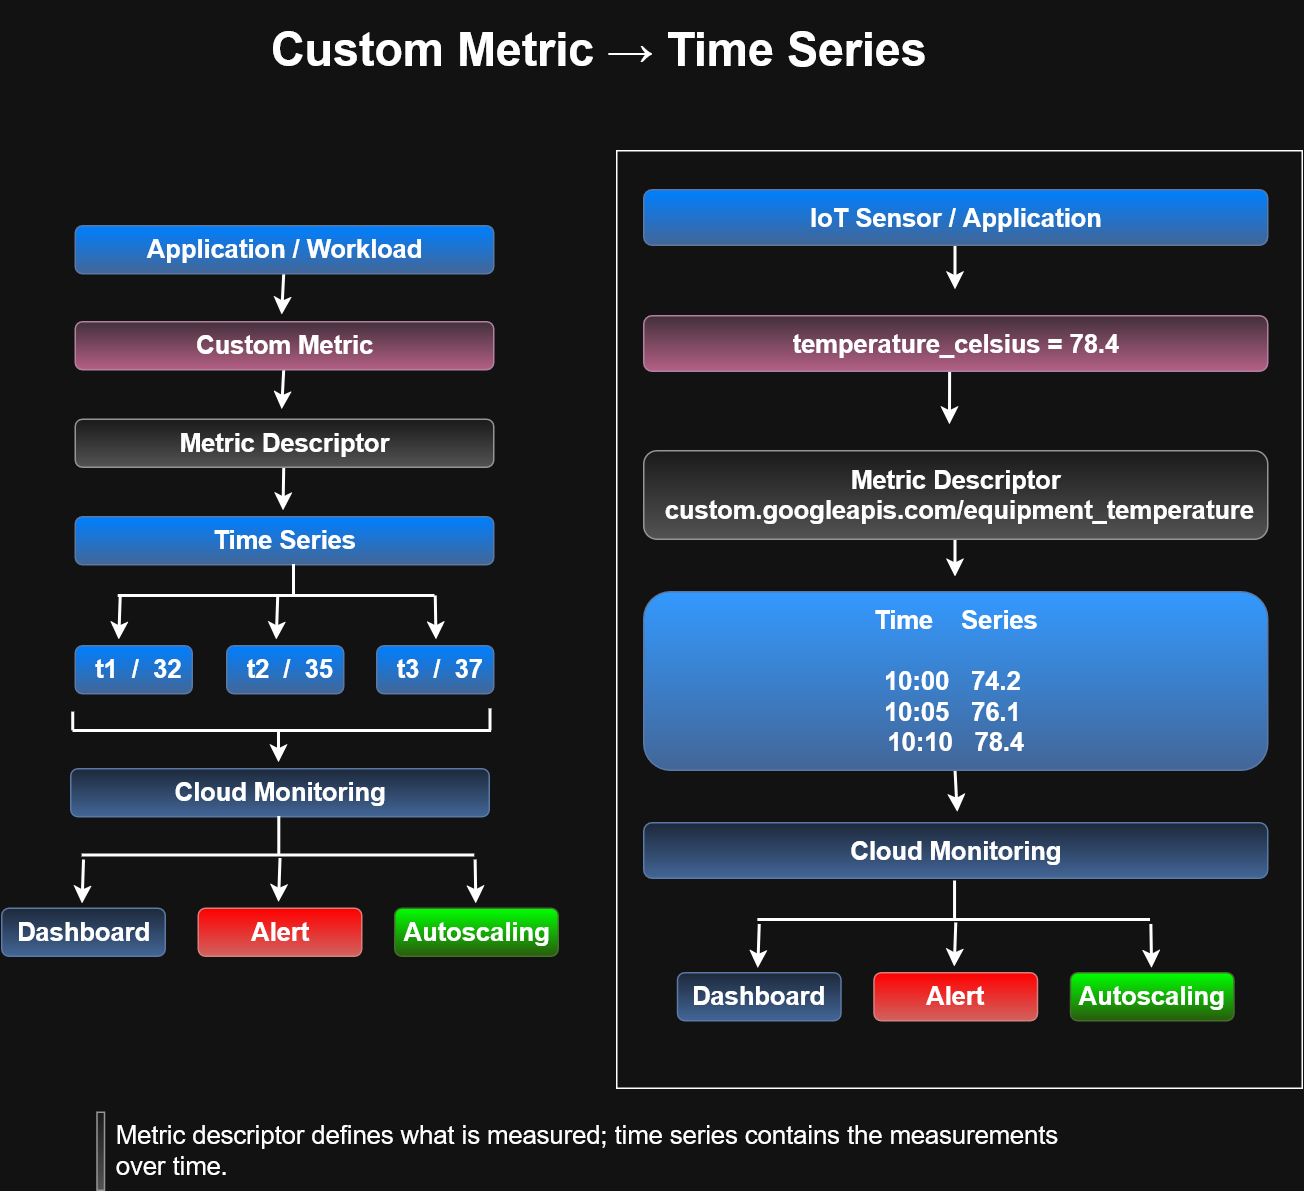

The diagram above was exported from draw.io. Its source (the exported page's mxGraphModel, read from the mxfile embedded in the PNG):
<mxGraphModel dx="1226" dy="810" grid="0" gridSize="2" guides="1" tooltips="1" connect="1" arrows="1" fold="1" page="1" pageScale="1" pageWidth="1100" pageHeight="850" math="0" shadow="0">
  <root>
    <mxCell id="0" />
    <mxCell id="1" parent="0" />
    <mxCell id="Z5_Pi9G0hArLOgVCc0pB-41" parent="1" style="rounded=0;whiteSpace=wrap;html=1;" value="" vertex="1">
      <mxGeometry height="625" width="457" x="545" y="123" as="geometry" />
    </mxCell>
    <mxCell id="xrXyGkORxjiYQc7Ku20a-1" parent="1" style="text;html=1;whiteSpace=wrap;strokeColor=none;fillColor=none;align=center;verticalAlign=middle;rounded=0;" value="&lt;b&gt;&lt;font style=&quot;font-size: 31px;&quot;&gt;Custom Metric → Time Series&lt;/font&gt;&lt;/b&gt;" vertex="1">
      <mxGeometry height="65" width="474" x="296" y="23" as="geometry" />
    </mxCell>
    <mxCell id="Z5_Pi9G0hArLOgVCc0pB-1" parent="1" style="rounded=1;whiteSpace=wrap;html=1;fillColor=#dae8fc;gradientColor=#7ea6e0;strokeColor=#6c8ebf;" value="&lt;b&gt;&lt;font style=&quot;font-size: 17px;&quot;&gt;Cloud Monitoring&lt;/font&gt;&lt;/b&gt;" vertex="1">
      <mxGeometry height="32" width="279" x="181" y="535" as="geometry" />
    </mxCell>
    <mxCell id="Z5_Pi9G0hArLOgVCc0pB-2" parent="1" style="rounded=1;whiteSpace=wrap;html=1;fillColor=light-dark(#DAE8FC,#007FFF);gradientColor=#7ea6e0;strokeColor=#6c8ebf;" value="&lt;b&gt;&lt;font style=&quot;font-size: 17px;&quot;&gt;Time Series&lt;/font&gt;&lt;/b&gt;" vertex="1">
      <mxGeometry height="32" width="279" x="184" y="367" as="geometry" />
    </mxCell>
    <mxCell id="Z5_Pi9G0hArLOgVCc0pB-9" edge="1" parent="1" source="Z5_Pi9G0hArLOgVCc0pB-3" style="edgeStyle=orthogonalEdgeStyle;rounded=0;orthogonalLoop=1;jettySize=auto;html=1;exitX=0.5;exitY=1;exitDx=0;exitDy=0;strokeWidth=2;">
      <mxGeometry relative="1" as="geometry">
        <mxPoint x="323" y="363.29998779296875" as="targetPoint" />
      </mxGeometry>
    </mxCell>
    <mxCell id="Z5_Pi9G0hArLOgVCc0pB-3" parent="1" style="rounded=1;whiteSpace=wrap;html=1;fillColor=#f5f5f5;gradientColor=#b3b3b3;strokeColor=#666666;" value="&lt;b&gt;&lt;font style=&quot;font-size: 17px;&quot;&gt;Metric Descriptor&lt;/font&gt;&lt;/b&gt;" vertex="1">
      <mxGeometry height="32" width="279" x="184" y="302" as="geometry" />
    </mxCell>
    <mxCell id="Z5_Pi9G0hArLOgVCc0pB-8" edge="1" parent="1" source="Z5_Pi9G0hArLOgVCc0pB-4" style="edgeStyle=orthogonalEdgeStyle;rounded=0;orthogonalLoop=1;jettySize=auto;html=1;exitX=0.5;exitY=1;exitDx=0;exitDy=0;strokeWidth=2;">
      <mxGeometry relative="1" as="geometry">
        <mxPoint x="322.10003662109375" y="295.79998779296875" as="targetPoint" />
      </mxGeometry>
    </mxCell>
    <mxCell id="Z5_Pi9G0hArLOgVCc0pB-4" parent="1" style="rounded=1;whiteSpace=wrap;html=1;fillColor=#e6d0de;gradientColor=#d5739d;strokeColor=#996185;" value="&lt;b&gt;&lt;font style=&quot;font-size: 17px;&quot;&gt;Custom Metric&lt;/font&gt;&lt;/b&gt;" vertex="1">
      <mxGeometry height="32" width="279" x="184" y="237" as="geometry" />
    </mxCell>
    <mxCell id="Z5_Pi9G0hArLOgVCc0pB-7" edge="1" parent="1" source="Z5_Pi9G0hArLOgVCc0pB-5" style="edgeStyle=orthogonalEdgeStyle;rounded=0;orthogonalLoop=1;jettySize=auto;html=1;exitX=0.5;exitY=1;exitDx=0;exitDy=0;strokeWidth=2;">
      <mxGeometry relative="1" as="geometry">
        <mxPoint x="322.10003662109375" y="232.79998779296875" as="targetPoint" />
      </mxGeometry>
    </mxCell>
    <mxCell id="Z5_Pi9G0hArLOgVCc0pB-5" parent="1" style="rounded=1;whiteSpace=wrap;html=1;fillColor=light-dark(#DAE8FC,#007FFF);strokeColor=#6c8ebf;gradientColor=#7ea6e0;" value="&lt;b&gt;&lt;font style=&quot;font-size: 17px;&quot;&gt;Application / Workload&lt;/font&gt;&lt;/b&gt;" vertex="1">
      <mxGeometry height="32" width="279" x="184" y="173" as="geometry" />
    </mxCell>
    <mxCell id="Z5_Pi9G0hArLOgVCc0pB-12" parent="1" style="rounded=1;whiteSpace=wrap;html=1;fillColor=light-dark(#DAE8FC,#007FFF);gradientColor=#7ea6e0;strokeColor=#6c8ebf;" value="&lt;b&gt;&lt;font style=&quot;font-size: 17px;&quot;&gt;&amp;nbsp; &amp;nbsp;t1&amp;nbsp;&amp;nbsp;&lt;span style=&quot;white-space: pre;&quot;&gt;/  &lt;/span&gt;32&lt;span style=&quot;white-space: pre;&quot;&gt;&#09;&lt;/span&gt;&lt;/font&gt;&lt;/b&gt;" vertex="1">
      <mxGeometry height="32" width="78" x="184" y="453" as="geometry" />
    </mxCell>
    <mxCell id="Z5_Pi9G0hArLOgVCc0pB-13" parent="1" style="rounded=1;whiteSpace=wrap;html=1;fillColor=light-dark(#DAE8FC,#007FFF);gradientColor=#7ea6e0;strokeColor=#6c8ebf;" value="&lt;b&gt;&lt;font style=&quot;font-size: 17px;&quot;&gt;&amp;nbsp; &amp;nbsp;t2&amp;nbsp;&amp;nbsp;&lt;span style=&quot;white-space: pre;&quot;&gt;/  &lt;/span&gt;35&lt;span style=&quot;white-space: pre;&quot;&gt;&#09;&lt;/span&gt;&lt;/font&gt;&lt;/b&gt;" vertex="1">
      <mxGeometry height="32" width="78" x="285" y="453" as="geometry" />
    </mxCell>
    <mxCell id="Z5_Pi9G0hArLOgVCc0pB-14" parent="1" style="rounded=1;whiteSpace=wrap;html=1;fillColor=light-dark(#DAE8FC,#007FFF);gradientColor=#7ea6e0;strokeColor=#6c8ebf;" value="&lt;b&gt;&lt;font style=&quot;font-size: 17px;&quot;&gt;&amp;nbsp; &amp;nbsp;t3&amp;nbsp;&amp;nbsp;&lt;span style=&quot;white-space: pre;&quot;&gt;/  &lt;/span&gt;37&lt;span style=&quot;white-space: pre;&quot;&gt;&#09;&lt;/span&gt;&lt;/font&gt;&lt;/b&gt;" vertex="1">
      <mxGeometry height="32" width="78" x="385" y="453" as="geometry" />
    </mxCell>
    <mxCell id="Z5_Pi9G0hArLOgVCc0pB-15" edge="1" parent="1" style="endArrow=none;html=1;rounded=0;strokeWidth=2;" value="">
      <mxGeometry height="50" relative="1" width="50" as="geometry">
        <mxPoint x="212.8" y="420" as="sourcePoint" />
        <mxPoint x="424" y="420" as="targetPoint" />
      </mxGeometry>
    </mxCell>
    <mxCell id="Z5_Pi9G0hArLOgVCc0pB-16" edge="1" parent="1" style="endArrow=none;html=1;rounded=0;strokeWidth=2;" value="">
      <mxGeometry height="50" relative="1" width="50" as="geometry">
        <mxPoint x="330" y="420.58000000000004" as="sourcePoint" />
        <mxPoint x="330" y="399" as="targetPoint" />
      </mxGeometry>
    </mxCell>
    <mxCell id="Z5_Pi9G0hArLOgVCc0pB-17" edge="1" parent="1" style="edgeStyle=orthogonalEdgeStyle;rounded=0;orthogonalLoop=1;jettySize=auto;html=1;exitX=0.5;exitY=1;exitDx=0;exitDy=0;strokeWidth=2;">
      <mxGeometry relative="1" as="geometry">
        <mxPoint x="214.5" y="420" as="sourcePoint" />
        <mxPoint x="213.5" y="449.29998779296875" as="targetPoint" />
      </mxGeometry>
    </mxCell>
    <mxCell id="Z5_Pi9G0hArLOgVCc0pB-18" edge="1" parent="1" style="edgeStyle=orthogonalEdgeStyle;rounded=0;orthogonalLoop=1;jettySize=auto;html=1;exitX=0.5;exitY=1;exitDx=0;exitDy=0;strokeWidth=2;">
      <mxGeometry relative="1" as="geometry">
        <mxPoint x="319.5" y="420" as="sourcePoint" />
        <mxPoint x="318.5" y="449.29998779296875" as="targetPoint" />
      </mxGeometry>
    </mxCell>
    <mxCell id="Z5_Pi9G0hArLOgVCc0pB-19" edge="1" parent="1" style="edgeStyle=orthogonalEdgeStyle;rounded=0;orthogonalLoop=1;jettySize=auto;html=1;exitX=0.5;exitY=1;exitDx=0;exitDy=0;strokeWidth=2;">
      <mxGeometry relative="1" as="geometry">
        <mxPoint x="424.5" y="420" as="sourcePoint" />
        <mxPoint x="424.98" y="449.3" as="targetPoint" />
      </mxGeometry>
    </mxCell>
    <mxCell id="Z5_Pi9G0hArLOgVCc0pB-20" edge="1" parent="1" style="endArrow=none;html=1;rounded=0;strokeWidth=2;" value="">
      <mxGeometry height="50" relative="1" width="50" as="geometry">
        <mxPoint x="182.67" y="510" as="sourcePoint" />
        <mxPoint x="461.76" y="510" as="targetPoint" />
      </mxGeometry>
    </mxCell>
    <mxCell id="Z5_Pi9G0hArLOgVCc0pB-21" edge="1" parent="1" style="endArrow=none;html=1;rounded=0;strokeWidth=2;" value="">
      <mxGeometry height="50" relative="1" width="50" as="geometry">
        <mxPoint x="182.82" y="509.81" as="sourcePoint" />
        <mxPoint x="182.82" y="497.4" as="targetPoint" />
      </mxGeometry>
    </mxCell>
    <mxCell id="Z5_Pi9G0hArLOgVCc0pB-22" edge="1" parent="1" style="endArrow=none;html=1;rounded=0;strokeWidth=2;" value="">
      <mxGeometry height="50" relative="1" width="50" as="geometry">
        <mxPoint x="461" y="509.6" as="sourcePoint" />
        <mxPoint x="461" y="495.28" as="targetPoint" />
      </mxGeometry>
    </mxCell>
    <mxCell id="Z5_Pi9G0hArLOgVCc0pB-23" edge="1" parent="1" style="edgeStyle=orthogonalEdgeStyle;rounded=0;orthogonalLoop=1;jettySize=auto;html=1;strokeWidth=2;">
      <mxGeometry relative="1" as="geometry">
        <mxPoint x="320" y="509.86" as="sourcePoint" />
        <mxPoint x="320" y="531.2999877929688" as="targetPoint" />
      </mxGeometry>
    </mxCell>
    <mxCell id="Z5_Pi9G0hArLOgVCc0pB-24" edge="1" parent="1" style="endArrow=none;html=1;rounded=0;strokeWidth=2;" value="">
      <mxGeometry height="50" relative="1" width="50" as="geometry">
        <mxPoint x="188.75" y="593" as="sourcePoint" />
        <mxPoint x="450.5" y="593" as="targetPoint" />
      </mxGeometry>
    </mxCell>
    <mxCell id="Z5_Pi9G0hArLOgVCc0pB-25" edge="1" parent="1" style="endArrow=none;html=1;rounded=0;strokeWidth=2;" value="">
      <mxGeometry height="50" relative="1" width="50" as="geometry">
        <mxPoint x="320.2" y="593.33" as="sourcePoint" />
        <mxPoint x="320.2" y="567" as="targetPoint" />
      </mxGeometry>
    </mxCell>
    <mxCell id="Z5_Pi9G0hArLOgVCc0pB-26" edge="1" parent="1" style="edgeStyle=orthogonalEdgeStyle;rounded=0;orthogonalLoop=1;jettySize=auto;html=1;exitX=0.5;exitY=1;exitDx=0;exitDy=0;strokeWidth=2;">
      <mxGeometry relative="1" as="geometry">
        <mxPoint x="190.01999999999998" y="596" as="sourcePoint" />
        <mxPoint x="189.01999999999998" y="625.2999877929688" as="targetPoint" />
      </mxGeometry>
    </mxCell>
    <mxCell id="Z5_Pi9G0hArLOgVCc0pB-27" edge="1" parent="1" style="edgeStyle=orthogonalEdgeStyle;rounded=0;orthogonalLoop=1;jettySize=auto;html=1;exitX=0.5;exitY=1;exitDx=0;exitDy=0;strokeWidth=2;">
      <mxGeometry relative="1" as="geometry">
        <mxPoint x="321.02" y="595" as="sourcePoint" />
        <mxPoint x="320.02" y="624.2999877929688" as="targetPoint" />
      </mxGeometry>
    </mxCell>
    <mxCell id="Z5_Pi9G0hArLOgVCc0pB-28" edge="1" parent="1" style="edgeStyle=orthogonalEdgeStyle;rounded=0;orthogonalLoop=1;jettySize=auto;html=1;exitX=0.5;exitY=1;exitDx=0;exitDy=0;strokeWidth=2;">
      <mxGeometry relative="1" as="geometry">
        <mxPoint x="451.08000000000004" y="596" as="sourcePoint" />
        <mxPoint x="451.56000000000006" y="625.3" as="targetPoint" />
      </mxGeometry>
    </mxCell>
    <mxCell id="Z5_Pi9G0hArLOgVCc0pB-29" parent="1" style="rounded=1;whiteSpace=wrap;html=1;fillColor=light-dark(#D5E8D4,#00FF00);gradientColor=#97d077;strokeColor=#82b366;" value="&lt;b&gt;&lt;font style=&quot;font-size: 17px;&quot;&gt;Autoscaling&lt;/font&gt;&lt;/b&gt;" vertex="1">
      <mxGeometry height="32" width="109" x="397" y="628" as="geometry" />
    </mxCell>
    <mxCell id="Z5_Pi9G0hArLOgVCc0pB-30" parent="1" style="rounded=1;whiteSpace=wrap;html=1;fillColor=light-dark(#F8CECC,#FF0000);gradientColor=#ea6b66;strokeColor=#b85450;" value="&lt;font style=&quot;font-size: 17px;&quot;&gt;&lt;b&gt;Alert&lt;/b&gt;&lt;/font&gt;" vertex="1">
      <mxGeometry height="32" width="109" x="266" y="628" as="geometry" />
    </mxCell>
    <mxCell id="Z5_Pi9G0hArLOgVCc0pB-31" parent="1" style="rounded=1;whiteSpace=wrap;html=1;fillColor=#dae8fc;gradientColor=#7ea6e0;strokeColor=#6c8ebf;" value="&lt;font style=&quot;font-size: 17px;&quot;&gt;&lt;b&gt;Dashboard&lt;/b&gt;&lt;/font&gt;" vertex="1">
      <mxGeometry height="32" width="109" x="135" y="628" as="geometry" />
    </mxCell>
    <mxCell id="Z5_Pi9G0hArLOgVCc0pB-39" edge="1" parent="1" source="Z5_Pi9G0hArLOgVCc0pB-32" style="edgeStyle=orthogonalEdgeStyle;rounded=0;orthogonalLoop=1;jettySize=auto;html=1;exitX=0.5;exitY=1;exitDx=0;exitDy=0;strokeWidth=2;">
      <mxGeometry relative="1" as="geometry">
        <mxPoint x="771" y="407.42857142857144" as="targetPoint" />
      </mxGeometry>
    </mxCell>
    <mxCell id="Z5_Pi9G0hArLOgVCc0pB-32" parent="1" style="rounded=1;whiteSpace=wrap;html=1;fillColor=#f5f5f5;strokeColor=#666666;gradientColor=#b3b3b3;" value="&lt;div&gt;&lt;font style=&quot;font-size: 17px;&quot;&gt;&lt;b&gt;Metric Descriptor&lt;/b&gt;&lt;/font&gt;&lt;/div&gt;&lt;div&gt;&lt;font style=&quot;font-size: 17px;&quot;&gt;&lt;b&gt;&amp;nbsp;custom.googleapis.com/equipment_temperature&lt;/b&gt;&lt;/font&gt;&lt;/div&gt;" vertex="1">
      <mxGeometry height="59" width="416" x="563" y="323" as="geometry" />
    </mxCell>
    <mxCell id="Z5_Pi9G0hArLOgVCc0pB-40" edge="1" parent="1" source="Z5_Pi9G0hArLOgVCc0pB-33" style="edgeStyle=orthogonalEdgeStyle;rounded=0;orthogonalLoop=1;jettySize=auto;html=1;exitX=0.5;exitY=1;exitDx=0;exitDy=0;strokeWidth=2;">
      <mxGeometry relative="1" as="geometry">
        <mxPoint x="772.4285714285716" y="564.2856968470983" as="targetPoint" />
      </mxGeometry>
    </mxCell>
    <mxCell id="Z5_Pi9G0hArLOgVCc0pB-33" parent="1" style="rounded=1;whiteSpace=wrap;html=1;fillColor=light-dark(#DAE8FC,#3399FF);gradientColor=#7ea6e0;strokeColor=#6c8ebf;" value="&lt;div&gt;&lt;font style=&quot;font-size: 17px;&quot;&gt;&lt;b&gt;Time&lt;span style=&quot;white-space: pre;&quot;&gt;&#09;&lt;/span&gt; Series&lt;/b&gt;&lt;/font&gt;&lt;/div&gt;&lt;div&gt;&lt;font style=&quot;font-size: 17px;&quot;&gt;&lt;b&gt;&amp;nbsp;&lt;/b&gt;&lt;/font&gt;&lt;/div&gt;&lt;div&gt;&lt;font style=&quot;font-size: 17px;&quot;&gt;&lt;b&gt;10:00&lt;span style=&quot;white-space: pre;&quot;&gt;&#09;&lt;/span&gt;  74.2&amp;nbsp;&lt;/b&gt;&lt;/font&gt;&lt;/div&gt;&lt;div&gt;&lt;font style=&quot;font-size: 17px;&quot;&gt;&lt;b&gt;10:05&lt;span style=&quot;white-space: pre;&quot;&gt;&#09;&lt;/span&gt;  76.1&amp;nbsp;&lt;/b&gt;&lt;/font&gt;&lt;/div&gt;&lt;div&gt;&lt;font style=&quot;font-size: 17px;&quot;&gt;&lt;b&gt;10:10&lt;span style=&quot;white-space: pre;&quot;&gt;&#09;&lt;/span&gt;  78.4&lt;/b&gt;&lt;/font&gt;&lt;/div&gt;" vertex="1">
      <mxGeometry height="119" width="416" x="563" y="417" as="geometry" />
    </mxCell>
    <mxCell id="Z5_Pi9G0hArLOgVCc0pB-34" parent="1" style="rounded=1;whiteSpace=wrap;html=1;fillColor=#dae8fc;gradientColor=#7ea6e0;strokeColor=#6c8ebf;" value="&lt;b&gt;&lt;font style=&quot;font-size: 17px;&quot;&gt;Cloud Monitoring&lt;/font&gt;&lt;/b&gt;" vertex="1">
      <mxGeometry height="37" width="416" x="563" y="571" as="geometry" />
    </mxCell>
    <mxCell id="Z5_Pi9G0hArLOgVCc0pB-38" edge="1" parent="1" source="Z5_Pi9G0hArLOgVCc0pB-35" style="edgeStyle=orthogonalEdgeStyle;rounded=0;orthogonalLoop=1;jettySize=auto;html=1;exitX=0.5;exitY=1;exitDx=0;exitDy=0;strokeWidth=2;">
      <mxGeometry relative="1" as="geometry">
        <mxPoint x="767.2856619698662" y="305.8571341378349" as="targetPoint" />
      </mxGeometry>
    </mxCell>
    <mxCell id="Z5_Pi9G0hArLOgVCc0pB-35" parent="1" style="rounded=1;whiteSpace=wrap;html=1;fillColor=#e6d0de;gradientColor=#d5739d;strokeColor=#996185;" value="&lt;b&gt;&lt;font style=&quot;font-size: 17px;&quot;&gt;temperature_celsius = 78.4&lt;/font&gt;&lt;/b&gt;" vertex="1">
      <mxGeometry height="37" width="416" x="563" y="233" as="geometry" />
    </mxCell>
    <mxCell id="Z5_Pi9G0hArLOgVCc0pB-37" edge="1" parent="1" source="Z5_Pi9G0hArLOgVCc0pB-36" style="edgeStyle=orthogonalEdgeStyle;rounded=0;orthogonalLoop=1;jettySize=auto;html=1;exitX=0.5;exitY=1;exitDx=0;exitDy=0;strokeWidth=2;">
      <mxGeometry relative="1" as="geometry">
        <mxPoint x="771" y="215.85713413783492" as="targetPoint" />
      </mxGeometry>
    </mxCell>
    <mxCell id="Z5_Pi9G0hArLOgVCc0pB-36" parent="1" style="rounded=1;whiteSpace=wrap;html=1;fillColor=light-dark(#DAE8FC,#007FFF);gradientColor=#7ea6e0;strokeColor=#6c8ebf;" value="&lt;b&gt;&lt;font style=&quot;font-size: 17px;&quot;&gt;IoT Sensor / Application&lt;/font&gt;&lt;/b&gt;" vertex="1">
      <mxGeometry height="37" width="416" x="563" y="149" as="geometry" />
    </mxCell>
    <mxCell id="Z5_Pi9G0hArLOgVCc0pB-42" edge="1" parent="1" style="endArrow=none;html=1;rounded=0;strokeWidth=2;" value="">
      <mxGeometry height="50" relative="1" width="50" as="geometry">
        <mxPoint x="639.25" y="636" as="sourcePoint" />
        <mxPoint x="901" y="636" as="targetPoint" />
      </mxGeometry>
    </mxCell>
    <mxCell id="Z5_Pi9G0hArLOgVCc0pB-43" edge="1" parent="1" style="endArrow=none;html=1;rounded=0;strokeWidth=2;" value="">
      <mxGeometry height="50" relative="1" width="50" as="geometry">
        <mxPoint x="770.7" y="636.33" as="sourcePoint" />
        <mxPoint x="770.7" y="610" as="targetPoint" />
      </mxGeometry>
    </mxCell>
    <mxCell id="Z5_Pi9G0hArLOgVCc0pB-44" edge="1" parent="1" style="edgeStyle=orthogonalEdgeStyle;rounded=0;orthogonalLoop=1;jettySize=auto;html=1;exitX=0.5;exitY=1;exitDx=0;exitDy=0;strokeWidth=2;">
      <mxGeometry relative="1" as="geometry">
        <mxPoint x="640.52" y="639" as="sourcePoint" />
        <mxPoint x="639.52" y="668.2999877929688" as="targetPoint" />
      </mxGeometry>
    </mxCell>
    <mxCell id="Z5_Pi9G0hArLOgVCc0pB-45" edge="1" parent="1" style="edgeStyle=orthogonalEdgeStyle;rounded=0;orthogonalLoop=1;jettySize=auto;html=1;exitX=0.5;exitY=1;exitDx=0;exitDy=0;strokeWidth=2;">
      <mxGeometry relative="1" as="geometry">
        <mxPoint x="771.52" y="638" as="sourcePoint" />
        <mxPoint x="770.52" y="667.2999877929688" as="targetPoint" />
      </mxGeometry>
    </mxCell>
    <mxCell id="Z5_Pi9G0hArLOgVCc0pB-46" edge="1" parent="1" style="edgeStyle=orthogonalEdgeStyle;rounded=0;orthogonalLoop=1;jettySize=auto;html=1;exitX=0.5;exitY=1;exitDx=0;exitDy=0;strokeWidth=2;">
      <mxGeometry relative="1" as="geometry">
        <mxPoint x="901.58" y="639" as="sourcePoint" />
        <mxPoint x="902.0600000000001" y="668.3" as="targetPoint" />
      </mxGeometry>
    </mxCell>
    <mxCell id="Z5_Pi9G0hArLOgVCc0pB-47" parent="1" style="rounded=1;whiteSpace=wrap;html=1;fillColor=light-dark(#D5E8D4,#00FF00);gradientColor=#97d077;strokeColor=#82b366;" value="&lt;b&gt;&lt;font style=&quot;font-size: 17px;&quot;&gt;Autoscaling&lt;/font&gt;&lt;/b&gt;" vertex="1">
      <mxGeometry height="32" width="109" x="847.5" y="671" as="geometry" />
    </mxCell>
    <mxCell id="Z5_Pi9G0hArLOgVCc0pB-48" parent="1" style="rounded=1;whiteSpace=wrap;html=1;fillColor=light-dark(#F8CECC,#FF0000);gradientColor=#ea6b66;strokeColor=#b85450;" value="&lt;font style=&quot;font-size: 17px;&quot;&gt;&lt;b&gt;Alert&lt;/b&gt;&lt;/font&gt;" vertex="1">
      <mxGeometry height="32" width="109" x="716.5" y="671" as="geometry" />
    </mxCell>
    <mxCell id="Z5_Pi9G0hArLOgVCc0pB-49" parent="1" style="rounded=1;whiteSpace=wrap;html=1;fillColor=#dae8fc;gradientColor=#7ea6e0;strokeColor=#6c8ebf;" value="&lt;font style=&quot;font-size: 17px;&quot;&gt;&lt;b&gt;Dashboard&lt;/b&gt;&lt;/font&gt;" vertex="1">
      <mxGeometry height="32" width="109" x="585.5" y="671" as="geometry" />
    </mxCell>
    <mxCell id="Z5_Pi9G0hArLOgVCc0pB-50" parent="1" style="text;html=1;whiteSpace=wrap;strokeColor=none;fillColor=none;align=left;verticalAlign=middle;rounded=0;" value="&lt;div align=&quot;left&quot;&gt;&lt;font style=&quot;font-size: 17px;&quot;&gt;Metric descriptor defines what is measured; time series contains the measurements over time.&lt;/font&gt;&lt;/div&gt;" vertex="1">
      <mxGeometry height="30" width="638" x="209.5" y="775" as="geometry" />
    </mxCell>
    <mxCell id="Z5_Pi9G0hArLOgVCc0pB-51" parent="1" style="rounded=0;whiteSpace=wrap;html=1;fillColor=#f5f5f5;gradientColor=#b3b3b3;strokeColor=#666666;" value="" vertex="1">
      <mxGeometry height="52" width="5" x="198.5" y="764" as="geometry" />
    </mxCell>
  </root>
</mxGraphModel>